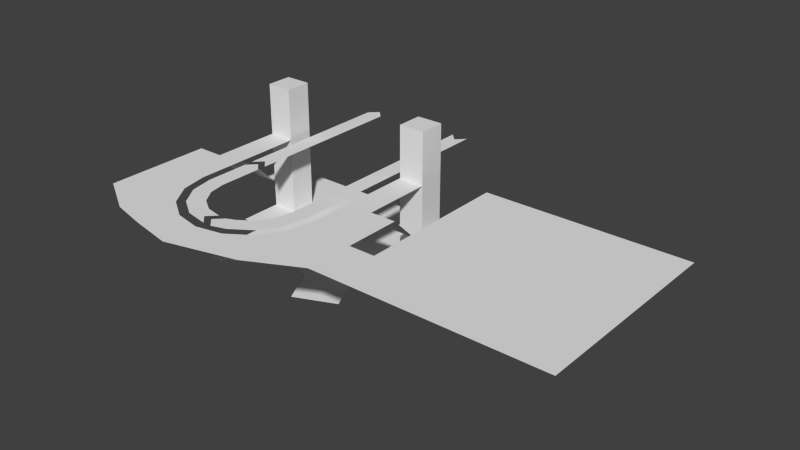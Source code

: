 # Source: eals.blend  (saved by Blender 2.63.13; exported with 4.5.12 LTS)
import bpy
from mathutils import Matrix  # noqa: F401  (used for matrix-valued properties, if any)

bpy.ops.wm.read_factory_settings(use_empty=True)
scene = bpy.context.scene
scene.name = 'Scene'

# ---- collections
col_collection_1 = bpy.data.collections.new('Collection 1'); scene.collection.children.link(col_collection_1)

# ---- world
world_world = bpy.data.worlds.new('World'); scene.world = world_world
world_world.color = (0.05088, 0.05088, 0.05088)
world_world.use_sun_shadow = False
world_world.sun_shadow_jitter_overblur = 0.0
world_world.cycles.sampling_method = 'MANUAL'
world_world.cycles.sample_map_resolution = 256

# ---- meshes
me_plane_029 = bpy.data.meshes.new('Plane.029')
me_plane_029.from_pydata([(23.0, 17.0, 0.0), (7.55e-07, 17.0, 0.0), (23.0, -6.0, 0.0), (4.292e-06, -6.0, 0.0), (23.0, 11.5, 0.0), (26.0, 17.0, 0.0), (26.0, 11.5, 0.0)], [], [(2, 3, 1, 0, 4), (4, 0, 5, 6)])
me_plane_029.use_remesh_preserve_volume = False
me_plane_029.use_remesh_preserve_attributes = False
me_plane_029.use_mirror_vertex_groups = False
me_plane_029.update()
me_plane_028 = bpy.data.meshes.new('Plane.028')
me_plane_028.from_pydata([(3.0, -2.0, 0.0), (2.813e-06, -2.0, 0.0), (3.0, -6.0, 0.0), (2.813e-06, -6.0, 0.0), (6.0, -2.0, 0.0), (6.0, -6.0, 0.0), (22.0, -2.0, 0.0), (22.0, -6.0, 0.0), (25.0, -2.0, 0.0), (25.0, -6.0, 0.0), (28.0, -2.0, 0.0), (28.0, -6.0, 0.0), (22.0, 8.0, 0.0), (25.0, 8.0, 0.0), (3.0, 8.0, 0.0), (6.0, 8.0, 0.0), (22.0, 11.0, 0.0), (6.0, 11.0, 0.0), (17.33, 13.0, 0.0), (15.67, 12.2, 0.0), (14.0, 12.0, 0.0), (12.33, 12.24, 0.0), (10.67, 13.0, 0.0), (4.0, 15.0, 0.0), (8.667, 17.0, 0.0), (24.0, 15.0, 0.0), (19.33, 17.0, 0.0)], [], [(2, 3, 1, 0), (4, 5, 2, 0), (6, 7, 5, 4), (8, 9, 7, 6), (10, 11, 9, 8), (12, 13, 8, 6), (14, 15, 4, 0), (4, 15, 12, 6), (12, 15, 17, 22, 21, 20, 19, 18, 16), (22, 17, 23, 24), (26, 25, 16, 18)])
me_plane_028.use_remesh_preserve_volume = False
me_plane_028.use_remesh_preserve_attributes = False
me_plane_028.use_mirror_vertex_groups = False
me_plane_028.update()
me_plane_027 = bpy.data.meshes.new('Plane.027')
me_plane_027.from_pydata([(-3.0, 7.0, -6.0), (0.0, 7.0, -6.0), (0.0, 4.0, -3.0), (-3.0, 4.0, -3.0), (0.0, 2.0, -3.0), (-3.0, 2.0, -3.0), (0.0, -1.0, 0.0), (-3.0, -1.0, 0.0), (0.0, -3.0, 0.0), (-3.0, -3.0, 0.0), (0.0, -6.0, 3.0), (-3.0, -6.0, 3.0)], [], [(1, 0, 3, 2), (2, 3, 5, 4), (4, 5, 7, 6), (6, 7, 9, 8), (8, 9, 11, 10)])
me_plane_027.use_remesh_preserve_volume = False
me_plane_027.use_remesh_preserve_attributes = False
me_plane_027.use_mirror_vertex_groups = False
me_plane_027.update()
me_plane_026 = bpy.data.meshes.new('Plane.026')
me_plane_026.from_pydata([(1.0, 2.0, 0.0), (1.0, -1.0, 0.0), (-2.0, -1.0, 0.0), (-2.0, 2.0, 0.0), (-2.0, 2.0, 15.0), (-2.0, -1.0, 15.0), (1.0, -1.0, 15.0), (1.0, 2.0, 15.0)], [], [(0, 1, 2, 3), (2, 5, 4, 3), (7, 0, 3, 4), (0, 7, 6, 1), (1, 6, 5, 2), (5, 6, 7, 4)])
me_plane_026.use_remesh_preserve_volume = False
me_plane_026.use_remesh_preserve_attributes = False
me_plane_026.use_mirror_vertex_groups = False
me_plane_026.update()
me_plane_025 = bpy.data.meshes.new('Plane.025')
me_plane_025.from_pydata([(0.0, 19.0, 0.0), (-5.96e-08, 0.0, 0.0), (-1.0, -1.0, 0.0), (-1.0, 18.0, 0.0), (1.0, -1.0, 0.0), (1.0, 18.0, 0.0)], [], [(0, 3, 2, 1), (0, 1, 4, 5)])
me_plane_025.use_remesh_preserve_volume = False
me_plane_025.use_remesh_preserve_attributes = False
me_plane_025.use_mirror_vertex_groups = False
me_plane_025.update()
me_plane_024 = bpy.data.meshes.new('Plane.024')
me_plane_024.from_pydata([(0.0, 5.0, 0.0), (-1.0, 4.0, 0.0), (1.0, 4.0, 0.0), (0.8394, 7.22, 0.0), (-0.4672, 6.679, 0.0), (1.381, 5.913, 0.0), (2.464, 8.95, 0.0), (1.05, 8.95, 0.0), (2.464, 7.536, 0.0), (4.628, 9.926, 0.0), (3.321, 10.47, 0.0), (4.087, 8.619, 0.0), (7.0, 10.0, 0.0), (6.0, 11.0, 0.0), (6.0, 9.0, 0.0), (12.0, 10.0, 0.0), (11.0, 11.0, 0.0), (11.0, 9.0, 0.0)], [], [(0, 2, 5, 3), (3, 4, 1, 0), (3, 5, 8, 6), (6, 7, 4, 3), (6, 8, 11, 9), (9, 10, 7, 6), (9, 11, 14, 12), (12, 13, 10, 9), (12, 14, 17, 15), (15, 16, 13, 12)])
me_plane_024.use_remesh_preserve_volume = False
me_plane_024.use_remesh_preserve_attributes = False
me_plane_024.use_mirror_vertex_groups = False
me_plane_024.update()
me_plane_023 = bpy.data.meshes.new('Plane.023')
me_plane_023.from_pydata([(0.0, 5.0, 0.0), (-5.96e-08, 0.0, 0.0), (-1.0, -1.0, 0.0), (-1.0, 4.0, 0.0), (1.0, -1.0, 0.0), (1.0, 4.0, 0.0), (0.8394, 7.22, 0.0), (-0.4672, 6.679, 0.0), (1.381, 5.913, 0.0), (2.464, 8.95, 0.0), (1.05, 8.95, 0.0), (2.464, 7.536, 0.0), (4.628, 9.926, 0.0), (3.321, 10.47, 0.0), (4.087, 8.619, 0.0), (6.0, 10.0, 0.0), (5.0, 11.0, 0.0), (5.0, 9.0, 0.0)], [], [(0, 3, 2, 1), (0, 1, 4, 5), (0, 5, 8, 6), (6, 7, 3, 0), (6, 8, 11, 9), (9, 10, 7, 6), (9, 11, 14, 12), (12, 13, 10, 9), (12, 14, 17, 15), (15, 16, 13, 12)])
me_plane_023.use_remesh_preserve_volume = False
me_plane_023.use_remesh_preserve_attributes = False
me_plane_023.use_mirror_vertex_groups = False
me_plane_023.update()
me_plane_007 = bpy.data.meshes.new('Plane.007')
me_plane_007.from_pydata([(-3.0, 13.0, -6.0), (0.0, 13.0, -6.0), (0.0, 10.0, -3.0), (-3.0, 10.0, -3.0), (0.0, 8.0, -3.0), (-3.0, 8.0, -3.0), (0.0, 5.0, 0.0), (-3.0, 5.0, 0.0), (0.0, 3.0, 0.0), (-3.0, 3.0, 0.0), (0.0, 0.0, 3.0), (-3.0, 0.0, 3.0)], [], [(1, 0, 3, 2), (2, 3, 5, 4), (4, 5, 7, 6), (6, 7, 9, 8), (8, 9, 11, 10)])
me_plane_007.use_remesh_preserve_volume = False
me_plane_007.use_remesh_preserve_attributes = False
me_plane_007.use_mirror_vertex_groups = False
me_plane_007.update()
me_plane_001 = bpy.data.meshes.new('Plane.001')
me_plane_001.from_pydata([(0.0, 14.0, 0.0), (8.464e-07, -6.0, 0.0), (-1.0, -7.0, 0.0), (-1.0, 13.0, 0.0), (1.0, -7.0, 0.0), (1.0, 13.0, 0.0)], [], [(0, 3, 2, 1), (0, 1, 4, 5)])
me_plane_001.use_remesh_preserve_volume = False
me_plane_001.use_remesh_preserve_attributes = False
me_plane_001.use_mirror_vertex_groups = False
me_plane_001.update()
me_plane_010 = bpy.data.meshes.new('Plane.010')
me_plane_010.from_pydata([(1.0, 2.0, 0.0), (1.0, -1.0, 0.0), (-2.0, -1.0, 0.0), (-2.0, 2.0, 0.0), (-2.0, 2.0, 15.0), (-2.0, -1.0, 15.0), (1.0, -1.0, 15.0), (1.0, 2.0, 15.0)], [], [(0, 1, 2, 3), (2, 5, 4, 3), (7, 0, 3, 4), (0, 7, 6, 1), (1, 6, 5, 2), (5, 6, 7, 4)])
me_plane_010.use_remesh_preserve_volume = False
me_plane_010.use_remesh_preserve_attributes = False
me_plane_010.use_mirror_vertex_groups = False
me_plane_010.update()
me_plane_006 = bpy.data.meshes.new('Plane.006')
me_plane_006.from_pydata([(-2.0, 10.0, 0.0), (-2.0, 5.0, 0.0), (4.0, 5.0, 0.0), (4.0, 10.0, 0.0), (-2.0, 17.0, 0.0), (4.609, 13.06, 0.0), (4.0, 20.0, 0.0), (6.343, 15.66, 0.0), (8.0, 21.0, 0.0), (8.939, 17.39, 0.0), (12.0, 22.0, 0.0), (12.0, 18.0, 0.0), (17.0, 21.0, 0.0), (15.06, 17.39, 0.0), (21.0, 20.0, 0.0), (17.66, 15.66, 0.0), (26.0, 17.0, 0.0), (19.39, 13.06, 0.0), (26.0, 10.0, 0.0), (20.0, 10.0, 0.0), (26.0, 5.0, 0.0), (20.0, 5.0, 0.0), (23.0, 5.0, 0.0), (1.0, 5.0, 0.0), (4.0, -3.0, 0.0), (1.0, -3.0, 0.0), (20.0, -3.0, 0.0), (23.0, -3.0, 0.0)], [], [(0, 3, 2, 23, 1), (4, 5, 3, 0), (6, 7, 5, 4), (8, 9, 7, 6), (10, 11, 9, 8), (12, 13, 11, 10), (14, 15, 13, 12), (16, 17, 15, 14), (18, 19, 17, 16), (20, 22, 21, 19, 18), (23, 2, 24, 25), (27, 26, 21, 22)])
me_plane_006.use_remesh_preserve_volume = False
me_plane_006.use_remesh_preserve_attributes = False
me_plane_006.use_mirror_vertex_groups = False
me_plane_006.update()

# ---- objects
ob_maintenance_airline = bpy.data.objects.new('maintenance.airline', me_plane_029)
ob_tickethall_ground = bpy.data.objects.new('tickethall.ground', me_plane_028)
ob_stairs_exit = bpy.data.objects.new('stairs.exit', me_plane_027)
ob_lift_exit = bpy.data.objects.new('lift.exit', me_plane_026)
ob_airline_northbound_001 = bpy.data.objects.new('airline.northbound.001', me_plane_025)
ob_airline_northbound_000 = bpy.data.objects.new('airline.northbound.000', me_plane_024)
ob_airline_northbound_003 = bpy.data.objects.new('airline.northbound.003', me_plane_023)
ob_stairs_entry = bpy.data.objects.new('stairs.entry', me_plane_007)
ob_airline_northbound_2 = bpy.data.objects.new('airline.northbound.2', me_plane_001)
ob_lift_entry = bpy.data.objects.new('lift.entry', me_plane_010)
ob_platform_1 = bpy.data.objects.new('platform.1', me_plane_006)

# ---- transforms, parenting, visibility, modifiers, constraints
ob_maintenance_airline.location = (40.0, 10.0, 9.0)
ob_maintenance_airline.rotation_euler = (0.0, -0.0, 3.142)
ob_maintenance_airline.lineart.crease_threshold = 0.0
ob_tickethall_ground.location = (14.0, 16.0, 0.0)
ob_tickethall_ground.rotation_euler = (0.0, -0.0, 3.142)
ob_tickethall_ground.lineart.crease_threshold = 0.0
ob_stairs_exit.location = (14.0, 11.0, 6.0)
ob_stairs_exit.lineart.crease_threshold = 0.0
ob_lift_exit.location = (9.0, 15.0, 0.0)
ob_lift_exit.rotation_euler = (0.0, -0.0, 3.142)
ob_lift_exit.lineart.crease_threshold = 0.0
ob_airline_northbound_001.location = (-6.0, 7.0, 9.0)
ob_airline_northbound_001.lineart.crease_threshold = 0.0
ob_airline_northbound_000.location = (4.0, -6.0, 9.0)
ob_airline_northbound_000.rotation_euler = (0.0, -0.0, 1.571)
ob_airline_northbound_000.lineart.crease_threshold = 0.0
ob_airline_northbound_003.location = (6.0, 4.0, 9.0)
ob_airline_northbound_003.rotation_euler = (0.0, -0.0, 3.142)
ob_airline_northbound_003.lineart.crease_threshold = 0.0
ob_stairs_entry.location = (-11.0, 5.0, 6.0)
ob_stairs_entry.lineart.crease_threshold = 0.0
ob_airline_northbound_2.location = (6.0, 19.0, 9.0)
ob_airline_northbound_2.rotation_euler = (0.0, -0.0, 3.142)
ob_airline_northbound_2.lineart.crease_threshold = 0.0
ob_lift_entry.location = (-10.0, 15.0, 0.0)
ob_lift_entry.rotation_euler = (0.0, -0.0, 3.142)
ob_lift_entry.lineart.crease_threshold = 0.0
ob_platform_1.location = (12.0, 10.0, 9.0)
ob_platform_1.rotation_euler = (0.0, -0.0, 3.142)
ob_platform_1.lineart.crease_threshold = 0.0

# ---- collection membership
col_collection_1.objects.link(ob_maintenance_airline)
col_collection_1.objects.link(ob_tickethall_ground)
col_collection_1.objects.link(ob_stairs_exit)
col_collection_1.objects.link(ob_lift_exit)
col_collection_1.objects.link(ob_airline_northbound_001)
col_collection_1.objects.link(ob_airline_northbound_000)
col_collection_1.objects.link(ob_airline_northbound_003)
col_collection_1.objects.link(ob_stairs_entry)
col_collection_1.objects.link(ob_airline_northbound_2)
col_collection_1.objects.link(ob_lift_entry)
col_collection_1.objects.link(ob_platform_1)

# ---- scene / render settings (as saved in the file)
scene.frame_start = 1; scene.frame_end = 250; scene.frame_set(1)
scene.render.engine = 'BLENDER_EEVEE_NEXT'
scene.render.image_settings.color_mode = 'RGB'
scene.render.image_settings.compression = 90
scene.render.resolution_percentage = 50
scene.render.dither_intensity = 0.0
scene.render.bake_margin = 2
scene.render.bake_bias = 0.0
scene.cycles.use_denoising = False
scene.cycles.samples = 10
scene.cycles.sampling_pattern = 'TABULATED_SOBOL'
scene.cycles.light_sampling_threshold = 0.0
scene.cycles.use_adaptive_sampling = False
scene.cycles.use_light_tree = False
scene.cycles.blur_glossy = 0.0
scene.cycles.volume_bounces = 1
scene.cycles.pixel_filter_type = 'GAUSSIAN'
scene.cycles.sample_clamp_indirect = 0.0
scene.view_settings.view_transform = 'Standard'
bpy.context.view_layer.update()

# ---- added for rendering (the .blend has no active camera and no usable light): camera, sun
cam_auto = bpy.data.cameras.new('AutoCamera')
cam_auto.lens = 50.0
cam_auto.sensor_width = 36.0
cam_auto.clip_end = 1099.49
ob_auto_camera = bpy.data.objects.new('AutoCamera', cam_auto)
scene.collection.objects.link(ob_auto_camera)
ob_auto_camera.location = (75.6494, -68.1793, 57.6195)
ob_auto_camera.rotation_euler = (1.09748, -7.21219e-08, 0.694738)
scene.camera = ob_auto_camera
light_auto_sun = bpy.data.lights.new('AutoSun', 'SUN')
light_auto_sun.energy = 3.0
light_auto_sun.angle = 0.0523599
ob_auto_sun = bpy.data.objects.new('AutoSun', light_auto_sun)
scene.collection.objects.link(ob_auto_sun)
ob_auto_sun.rotation_euler = (0.872665, 0.174533, 0.523599)
bpy.context.view_layer.update()
